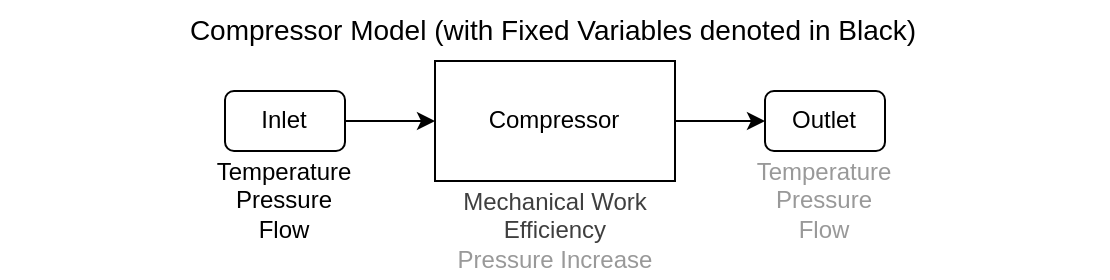

The diagram above was exported from draw.io. Its source (the exported page's mxGraphModel, read from the mxfile embedded in the PNG):
<mxGraphModel dx="1086" dy="652" grid="1" gridSize="10" guides="1" tooltips="1" connect="1" arrows="1" fold="1" page="1" pageScale="1" pageWidth="850" pageHeight="1100" math="0" shadow="0">
  <root>
    <mxCell id="0" />
    <mxCell id="1" parent="0" />
    <mxCell id="12" value="" style="rounded=0;whiteSpace=wrap;html=1;fontColor=default;strokeColor=none;" parent="1" vertex="1">
      <mxGeometry x="87.5" y="240" width="555" height="130" as="geometry" />
    </mxCell>
    <mxCell id="6" value="" style="edgeStyle=none;html=1;" parent="1" source="2" target="5" edge="1">
      <mxGeometry relative="1" as="geometry" />
    </mxCell>
    <mxCell id="2" value="Compressor" style="rounded=0;whiteSpace=wrap;html=1;" parent="1" vertex="1">
      <mxGeometry x="305" y="260" width="120" height="60" as="geometry" />
    </mxCell>
    <mxCell id="4" value="" style="edgeStyle=none;html=1;" parent="1" source="3" target="2" edge="1">
      <mxGeometry relative="1" as="geometry" />
    </mxCell>
    <mxCell id="3" value="Inlet" style="rounded=1;whiteSpace=wrap;html=1;" parent="1" vertex="1">
      <mxGeometry x="200" y="275" width="60" height="30" as="geometry" />
    </mxCell>
    <mxCell id="5" value="Outlet" style="rounded=1;whiteSpace=wrap;html=1;" parent="1" vertex="1">
      <mxGeometry x="470" y="275" width="60" height="30" as="geometry" />
    </mxCell>
    <mxCell id="7" value="Compressor Model (with Fixed Variables denoted in Black)" style="text;html=1;align=center;verticalAlign=middle;whiteSpace=wrap;rounded=0;fontSize=14;" parent="1" vertex="1">
      <mxGeometry x="149.37" y="230" width="431.25" height="30" as="geometry" />
    </mxCell>
    <mxCell id="8" value="Temperature&lt;div&gt;Pressure&lt;/div&gt;&lt;div&gt;Flow&lt;/div&gt;" style="text;html=1;align=center;verticalAlign=middle;whiteSpace=wrap;rounded=0;" parent="1" vertex="1">
      <mxGeometry x="200" y="310" width="60" height="40" as="geometry" />
    </mxCell>
    <mxCell id="9" value="&lt;font style=&quot;color: rgb(153, 153, 153);&quot;&gt;Temperature&lt;/font&gt;&lt;div&gt;&lt;font style=&quot;color: rgb(153, 153, 153);&quot;&gt;Pressure&lt;/font&gt;&lt;/div&gt;&lt;div&gt;&lt;font style=&quot;color: rgb(153, 153, 153);&quot;&gt;Flow&lt;/font&gt;&lt;/div&gt;" style="text;html=1;align=center;verticalAlign=middle;whiteSpace=wrap;rounded=0;fontColor=#999999;" parent="1" vertex="1">
      <mxGeometry x="460" y="310" width="80" height="40" as="geometry" />
    </mxCell>
    <mxCell id="14" value="&lt;span style=&quot;color: rgb(63, 63, 63);&quot;&gt;Mechanical Work&lt;/span&gt;&lt;div&gt;&lt;span style=&quot;color: rgb(63, 63, 63);&quot;&gt;Efficiency&lt;/span&gt;&lt;br&gt;&lt;div&gt;&lt;font style=&quot;color: rgb(153, 153, 153);&quot;&gt;Pressure Increase&lt;/font&gt;&lt;/div&gt;&lt;/div&gt;" style="text;html=1;align=center;verticalAlign=middle;whiteSpace=wrap;rounded=0;" parent="1" vertex="1">
      <mxGeometry x="307.5" y="320" width="115" height="50" as="geometry" />
    </mxCell>
  </root>
</mxGraphModel>